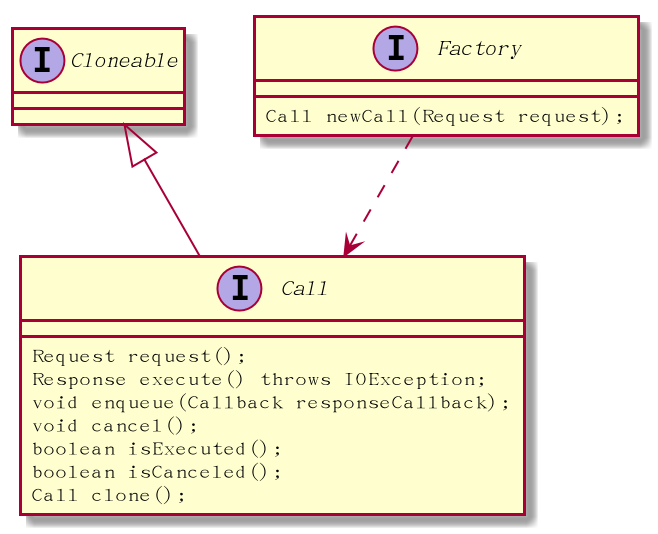

The diagram above was rendered by PlantUML. Its source (embedded in the PNG):
@startuml

interface Call extends Cloneable {
Request request();
Response execute() throws IOException;
void enqueue(Callback responseCallback);
void cancel();
boolean isExecuted();
boolean isCanceled();
Call clone();

}
interface Factory {
    Call newCall(Request request);
}

Factory ..> Call
@enduml